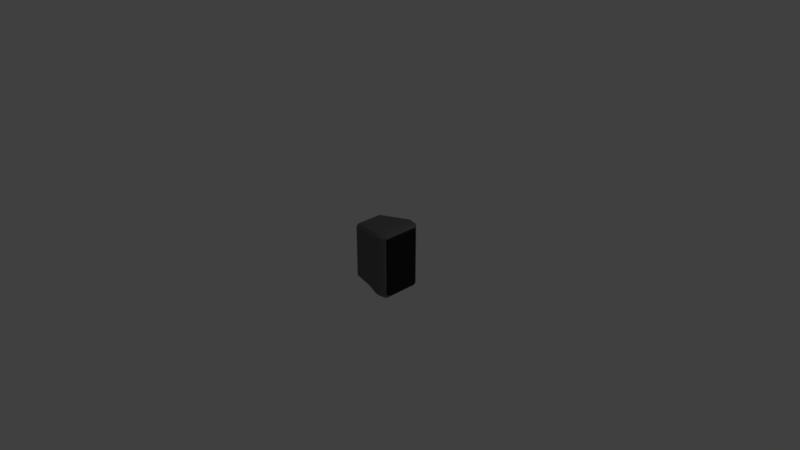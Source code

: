 # Source: luidspreker_gedraaid_R.blend  (saved by Blender 2.79.0; exported with 4.5.12 LTS)
import bpy
from mathutils import Matrix  # noqa: F401  (used for matrix-valued properties, if any)

bpy.ops.wm.read_factory_settings(use_empty=True)
scene = bpy.context.scene
scene.name = 'Scene'

# ---- collections
col_collection_1 = bpy.data.collections.new('Collection 1'); scene.collection.children.link(col_collection_1)

# ---- materials (node trees are filled in below, after node groups)
mat_material_013 = bpy.data.materials.new('Material.013')
mat_material_013.alpha_threshold = 0.0
mat_material_013.use_transparent_shadow = False
mat_material_013.diffuse_color = (0.06525, 0.06525, 0.06525, 1.0)
mat_material_013.roughness = 0.5
mat_material_014 = bpy.data.materials.new('Material.014')
mat_material_014.alpha_threshold = 0.0
mat_material_014.use_transparent_shadow = False
mat_material_014.diffuse_color = (0.01811, 0.01811, 0.01811, 1.0)
mat_material_014.roughness = 0.5
mat_material = bpy.data.materials.new('Material')
mat_material.alpha_threshold = 0.0
mat_material.use_transparent_shadow = False
mat_material.diffuse_color = (0.1448, 0.1448, 0.1448, 1.0)
mat_material.roughness = 0.5
mat_material.specular_intensity = 0.4564
mat_material.line_color = (0.0, 0.0, 0.0, 1.0)
mat_material_011 = bpy.data.materials.new('Material.011')
mat_material_011.alpha_threshold = 0.0
mat_material_011.use_transparent_shadow = False
mat_material_011.diffuse_color = (0.01961, 0.01961, 0.01961, 1.0)
mat_material_011.roughness = 0.5
mat_material_011.specular_intensity = 0.2819
mat_material_012 = bpy.data.materials.new('Material.012')
mat_material_012.alpha_threshold = 0.0
mat_material_012.use_transparent_shadow = False
mat_material_012.diffuse_color = (0.02451, 0.02451, 0.02451, 1.0)
mat_material_012.roughness = 0.5

# ---- material node trees

# ---- world
world_world = bpy.data.worlds.new('World'); scene.world = world_world
world_world.color = (0.05088, 0.05088, 0.05088)
world_world.use_sun_shadow = False
world_world.sun_shadow_jitter_overblur = 0.0
world_world.cycles.sampling_method = 'MANUAL'

# ---- cameras
cam_camera = bpy.data.cameras.new('Camera')
cam_camera.clip_end = 100.0
cam_camera.lens = 35.0
cam_camera.sensor_width = 32.0
cam_camera.sensor_height = 18.0
cam_camera.ortho_scale = 7.314
cam_camera.dof.focus_distance = 0.0
cam_camera.dof.aperture_fstop = 128.0

# ---- lights
light_lamp = bpy.data.lights.new('Lamp', 'POINT')
light_lamp.transmission_factor = 0.0
light_lamp.cutoff_distance = 30.0
light_lamp.energy = 100.0
light_lamp.shadow_buffer_clip_start = 1.001
light_lamp.shadow_soft_size = 0.1
light_lamp.shadow_maximum_resolution = 0.006
light_lamp.use_absolute_resolution = True

# ---- meshes
me_circle = bpy.data.meshes.new('Circle')
me_circle.from_pydata([(0.0, 0.0, 0.0), (0.0, 1.0, 0.0), (-0.1951, 0.9808, 0.0), (-0.3827, 0.9239, 0.0), (-0.5556, 0.8315, 0.0), (-0.7071, 0.7071, 0.0), (-0.8315, 0.5556, 0.0), (-0.9239, 0.3827, 0.0), (-0.9808, 0.1951, 0.0), (-1.0, 7.55e-08, 0.0), (-0.9808, -0.1951, 0.0), (-0.9239, -0.3827, 0.0), (-0.8315, -0.5556, 0.0), (-0.7071, -0.7071, 0.0), (-0.5556, -0.8315, 0.0), (-0.3827, -0.9239, 0.0), (-0.1951, -0.9808, 0.0), (3.258e-07, -1.0, 0.0), (0.1951, -0.9808, 0.0), (0.3827, -0.9239, 0.0), (0.5556, -0.8315, 0.0), (0.7071, -0.7071, 0.0), (0.8315, -0.5556, 0.0), (0.9239, -0.3827, 0.0), (0.9808, -0.1951, 0.0), (1.0, 9.656e-07, 0.0), (0.9808, 0.1951, 0.0), (0.9239, 0.3827, 0.0), (0.8315, 0.5556, 0.0), (0.7071, 0.7071, 0.0), (0.5556, 0.8315, 0.0), (0.3827, 0.9239, 0.0), (0.1951, 0.9808, 0.0), (-0.1951, 0.9808, -0.1393), (0.0, 1.0, -0.1393), (0.0, 0.0, -0.1393), (-0.3827, 0.9239, -0.1393), (-0.5556, 0.8315, -0.1393), (-0.7071, 0.7071, -0.1393), (-0.8315, 0.5556, -0.1393), (-0.9239, 0.3827, -0.1393), (-0.9808, 0.1951, -0.1393), (-1.0, 7.55e-08, -0.1393), (-0.9808, -0.1951, -0.1393), (-0.9239, -0.3827, -0.1393), (-0.8315, -0.5556, -0.1393), (-0.7071, -0.7071, -0.1393), (-0.5556, -0.8315, -0.1393), (-0.3827, -0.9239, -0.1393), (-0.1951, -0.9808, -0.1393), (3.258e-07, -1.0, -0.1393), (0.1951, -0.9808, -0.1393), (0.3827, -0.9239, -0.1393), (0.5556, -0.8315, -0.1393), (0.7071, -0.7071, -0.1393), (0.8315, -0.5556, -0.1393), (0.9239, -0.3827, -0.1393), (0.9808, -0.1951, -0.1393), (1.0, 9.656e-07, -0.1393), (0.9808, 0.1951, -0.1393), (0.9239, 0.3827, -0.1393), (0.8315, 0.5556, -0.1393), (0.7071, 0.7071, -0.1393), (0.5556, 0.8315, -0.1393), (0.3827, 0.9239, -0.1393), (0.1951, 0.9808, -0.1393)], [], [(0, 1, 2), (0, 2, 3), (0, 3, 4), (0, 4, 5), (0, 5, 6), (0, 6, 7), (0, 7, 8), (0, 8, 9), (0, 9, 10), (0, 10, 11), (0, 11, 12), (0, 12, 13), (0, 13, 14), (0, 14, 15), (0, 15, 16), (0, 16, 17), (0, 17, 18), (0, 18, 19), (0, 19, 20), (0, 20, 21), (0, 21, 22), (0, 22, 23), (0, 23, 24), (0, 24, 25), (0, 25, 26), (0, 26, 27), (0, 27, 28), (0, 28, 29), (0, 29, 30), (0, 30, 31), (0, 31, 32), (0, 32, 1), (35, 33, 34), (35, 36, 33), (35, 37, 36), (35, 38, 37), (35, 39, 38), (35, 40, 39), (35, 41, 40), (35, 42, 41), (35, 43, 42), (35, 44, 43), (35, 45, 44), (35, 46, 45), (35, 47, 46), (35, 48, 47), (35, 49, 48), (35, 50, 49), (35, 51, 50), (35, 52, 51), (35, 53, 52), (35, 54, 53), (35, 55, 54), (35, 56, 55), (35, 57, 56), (35, 58, 57), (35, 59, 58), (35, 60, 59), (35, 61, 60), (35, 62, 61), (35, 63, 62), (35, 64, 63), (35, 65, 64), (35, 34, 65), (32, 65, 34, 1), (12, 45, 46, 13), (19, 52, 53, 20), (26, 59, 60, 27), (6, 39, 40, 7), (13, 46, 47, 14), (20, 53, 54, 21), (27, 60, 61, 28), (7, 40, 41, 8), (1, 34, 33, 2), (14, 47, 48, 15), (21, 54, 55, 22), (28, 61, 62, 29), (8, 41, 42, 9), (15, 48, 49, 16), (22, 55, 56, 23), (2, 33, 36, 3), (29, 62, 63, 30), (9, 42, 43, 10), (16, 49, 50, 17), (23, 56, 57, 24), (3, 36, 37, 4), (30, 63, 64, 31), (10, 43, 44, 11), (17, 50, 51, 18), (24, 57, 58, 25), (4, 37, 38, 5), (31, 64, 65, 32), (11, 44, 45, 12), (18, 51, 52, 19), (25, 58, 59, 26), (5, 38, 39, 6)])
me_circle.materials.append(mat_material_013)
me_circle.use_remesh_preserve_volume = False
me_circle.use_remesh_preserve_attributes = False
me_circle.use_mirror_vertex_groups = False
me_circle.update()
me_cube_003 = bpy.data.meshes.new('Cube.003')
me_cube_003.from_pydata([(-1.0, -1.0, -1.0), (-1.0, -1.0, 1.808), (-1.0, 1.0, -1.0), (-1.0, 0.9778, 1.808), (1.0, -1.0, -1.0), (1.0, -1.0, 1.808), (1.0, 1.0, -1.0), (1.0, 0.9778, 1.808), (-1.0, 1.076, 1.0), (-1.0, 1.076, -1.0), (1.0, 1.076, -1.0), (1.0, 1.076, 1.0), (-1.0, 0.9778, 133.2), (1.0, 0.9778, 133.2), (-1.0, 1.076, 133.2), (1.0, 1.076, 133.2)], [], [(0, 1, 3, 2), (2, 3, 8, 9), (6, 7, 5, 4), (4, 5, 1, 0), (2, 6, 4, 0), (7, 3, 1, 5), (9, 8, 11, 10), (7, 6, 10, 11), (6, 2, 9, 10), (11, 8, 14, 15), (12, 13, 15, 14), (7, 11, 15, 13), (3, 7, 13, 12), (8, 3, 12, 14)])
me_cube_003.materials.append(mat_material_014)
me_cube_003.use_remesh_preserve_volume = False
me_cube_003.use_remesh_preserve_attributes = False
me_cube_003.use_mirror_vertex_groups = False
me_cube_003.update()
me_cube = bpy.data.meshes.new('Cube')
me_cube.from_pydata([(0.5862, 1.0, -1.06), (0.5862, -1.0, -1.06), (-0.7885, -0.6349, -0.9624), (-0.7885, 0.6349, -0.9624), (0.5862, 1.0, 1.224), (0.5862, -1.0, 1.224), (-0.7885, -0.6349, 1.038), (-0.7885, 0.6349, 1.038), (0.8533, 0.7497, -1.11), (0.8533, -0.7497, -1.11), (0.8533, 0.7497, 1.224), (0.8533, -0.7497, 1.224), (0.08021, 0.8656, -0.9624), (0.0755, -0.8644, -0.9615)], [], [(0, 1, 13, 12), (4, 7, 6, 5), (4, 5, 11, 10), (1, 5, 6, 2, 13), (2, 6, 7, 3), (4, 0, 12, 3, 7), (8, 10, 11, 9), (5, 1, 9, 11), (0, 4, 10, 8), (1, 0, 8, 9), (12, 13, 2, 3)])
me_cube.materials.append(mat_material)
me_cube.use_remesh_preserve_volume = False
me_cube.use_remesh_preserve_attributes = False
me_cube.use_mirror_vertex_groups = False
me_cube.update()
me_cube_002 = bpy.data.meshes.new('Cube.002')
me_cube_002.from_pydata([(0.5862, 1.0, -1.224), (0.5862, -1.0, -1.224), (0.5862, 1.0, 1.224), (0.5862, -1.0, 1.224), (0.8533, 0.7497, -1.224), (0.8533, -0.7497, -1.224), (0.8533, 0.7497, 1.224), (0.8533, -0.7497, 1.224)], [], [(2, 3, 7, 6), (4, 6, 7, 5), (3, 1, 5, 7), (0, 2, 6, 4), (1, 0, 4, 5)])
_uv = me_cube_002.uv_layers.new(name='UVMap')
_uv.uv.foreach_set('vector', [0.0, 0.0, 1.0, 0.0, 1.0, 1.0, 0.0, 1.0, 0.0, 0.0, 1.0, 0.0, 1.0, 1.0, 0.0, 1.0, 0.0, 0.0, 1.0, 0.0, 1.0, 1.0, 0.0, 1.0, 0.0, 0.0, 1.0, 0.0, 1.0, 1.0, 0.0, 1.0, 0.0, 0.0, 1.0, 0.0, 1.0, 1.0, 0.0, 1.0])
me_cube_002.materials.append(mat_material_011)
me_cube_002.use_remesh_preserve_volume = False
me_cube_002.use_remesh_preserve_attributes = False
me_cube_002.use_mirror_vertex_groups = False
me_cube_002.update()
me_circle_001 = bpy.data.meshes.new('Circle.001')
me_circle_001.from_pydata([(0.0, 0.0, 0.0), (0.0, 1.0, 0.0), (-0.1951, 0.9808, 0.0), (-0.3827, 0.9239, 0.0), (-0.5556, 0.8315, 0.0), (-0.7071, 0.7071, 0.0), (-0.8315, 0.5556, 0.0), (-0.9239, 0.3827, 0.0), (-0.9808, 0.1951, 0.0), (-1.0, 7.55e-08, 0.0), (-0.9808, -0.1951, 0.0), (-0.9239, -0.3827, 0.0), (-0.8315, -0.5556, 0.0), (-0.7071, -0.7071, 0.0), (-0.5556, -0.8315, 0.0), (-0.3827, -0.9239, 0.0), (-0.1951, -0.9808, 0.0), (3.258e-07, -1.0, 0.0), (0.1951, -0.9808, 0.0), (0.3827, -0.9239, 0.0), (0.5556, -0.8315, 0.0), (0.7071, -0.7071, 0.0), (0.8315, -0.5556, 0.0), (0.9239, -0.3827, 0.0), (0.9808, -0.1951, 0.0), (1.0, 9.656e-07, 0.0), (0.9808, 0.1951, 0.0), (0.9239, 0.3827, 0.0), (0.8315, 0.5556, 0.0), (0.7071, 0.7071, 0.0), (0.5556, 0.8315, 0.0), (0.3827, 0.9239, 0.0), (0.1951, 0.9808, 0.0), (-0.1951, 0.9808, -0.1393), (0.0, 1.0, -0.1393), (0.0, 0.0, -0.1393), (-0.3827, 0.9239, -0.1393), (-0.5556, 0.8315, -0.1393), (-0.7071, 0.7071, -0.1393), (-0.8315, 0.5556, -0.1393), (-0.9239, 0.3827, -0.1393), (-0.9808, 0.1951, -0.1393), (-1.0, 7.55e-08, -0.1393), (-0.9808, -0.1951, -0.1393), (-0.9239, -0.3827, -0.1393), (-0.8315, -0.5556, -0.1393), (-0.7071, -0.7071, -0.1393), (-0.5556, -0.8315, -0.1393), (-0.3827, -0.9239, -0.1393), (-0.1951, -0.9808, -0.1393), (3.258e-07, -1.0, -0.1393), (0.1951, -0.9808, -0.1393), (0.3827, -0.9239, -0.1393), (0.5556, -0.8315, -0.1393), (0.7071, -0.7071, -0.1393), (0.8315, -0.5556, -0.1393), (0.9239, -0.3827, -0.1393), (0.9808, -0.1951, -0.1393), (1.0, 9.656e-07, -0.1393), (0.9808, 0.1951, -0.1393), (0.9239, 0.3827, -0.1393), (0.8315, 0.5556, -0.1393), (0.7071, 0.7071, -0.1393), (0.5556, 0.8315, -0.1393), (0.3827, 0.9239, -0.1393), (0.1951, 0.9808, -0.1393)], [], [(0, 1, 2), (0, 2, 3), (0, 3, 4), (0, 4, 5), (0, 5, 6), (0, 6, 7), (0, 7, 8), (0, 8, 9), (0, 9, 10), (0, 10, 11), (0, 11, 12), (0, 12, 13), (0, 13, 14), (0, 14, 15), (0, 15, 16), (0, 16, 17), (0, 17, 18), (0, 18, 19), (0, 19, 20), (0, 20, 21), (0, 21, 22), (0, 22, 23), (0, 23, 24), (0, 24, 25), (0, 25, 26), (0, 26, 27), (0, 27, 28), (0, 28, 29), (0, 29, 30), (0, 30, 31), (0, 31, 32), (0, 32, 1), (35, 33, 34), (35, 36, 33), (35, 37, 36), (35, 38, 37), (35, 39, 38), (35, 40, 39), (35, 41, 40), (35, 42, 41), (35, 43, 42), (35, 44, 43), (35, 45, 44), (35, 46, 45), (35, 47, 46), (35, 48, 47), (35, 49, 48), (35, 50, 49), (35, 51, 50), (35, 52, 51), (35, 53, 52), (35, 54, 53), (35, 55, 54), (35, 56, 55), (35, 57, 56), (35, 58, 57), (35, 59, 58), (35, 60, 59), (35, 61, 60), (35, 62, 61), (35, 63, 62), (35, 64, 63), (35, 65, 64), (35, 34, 65), (32, 65, 34, 1), (12, 45, 46, 13), (19, 52, 53, 20), (26, 59, 60, 27), (6, 39, 40, 7), (13, 46, 47, 14), (20, 53, 54, 21), (27, 60, 61, 28), (7, 40, 41, 8), (1, 34, 33, 2), (14, 47, 48, 15), (21, 54, 55, 22), (28, 61, 62, 29), (8, 41, 42, 9), (15, 48, 49, 16), (22, 55, 56, 23), (2, 33, 36, 3), (29, 62, 63, 30), (9, 42, 43, 10), (16, 49, 50, 17), (23, 56, 57, 24), (3, 36, 37, 4), (30, 63, 64, 31), (10, 43, 44, 11), (17, 50, 51, 18), (24, 57, 58, 25), (4, 37, 38, 5), (31, 64, 65, 32), (11, 44, 45, 12), (18, 51, 52, 19), (25, 58, 59, 26), (5, 38, 39, 6)])
me_circle_001.materials.append(mat_material_012)
me_circle_001.use_remesh_preserve_volume = False
me_circle_001.use_remesh_preserve_attributes = False
me_circle_001.use_mirror_vertex_groups = False
me_circle_001.update()

# ---- objects
ob_circle = bpy.data.objects.new('Circle', me_circle)
ob_cube_002 = bpy.data.objects.new('Cube.002', me_cube_003)
ob_cube = bpy.data.objects.new('Cube', me_cube)
ob_lamp = bpy.data.objects.new('Lamp', light_lamp)
ob_camera = bpy.data.objects.new('Camera', cam_camera)
ob_cube_001 = bpy.data.objects.new('Cube.001', me_cube_002)
ob_circle_001 = bpy.data.objects.new('Circle.001', me_circle_001)

# ---- transforms, parenting, visibility, modifiers, constraints
ob_circle.location = (0.0, 0.1549, -0.3748)
ob_circle.scale = (0.07975, 0.07975, 0.07975)
ob_circle.lineart.crease_threshold = 0.0
ob_cube_002.location = (0.0, 0.3132, -0.382)
ob_cube_002.scale = (0.06495, 0.1213, 0.003494)
ob_cube_002.lineart.crease_threshold = 0.0
ob_cube.location = (0.1422, 0.1266, 0.0)
ob_cube.rotation_euler = (0.0, -0.0, -2.384e-07)
ob_cube.scale = (0.3992, 0.3275, 0.3879)
ob_cube.lock_rotations_4d = False
ob_cube.empty_display_type = 'ARROWS'
ob_cube.lineart.crease_threshold = 0.0
_m = ob_cube.modifiers.new('Bevel', 'BEVEL')
_m.limit_method = 'NONE'
_m.spread = 0.0
ob_lamp.location = (4.076, 1.005, 5.904)
ob_lamp.rotation_euler = (0.6503, 0.05522, 1.866)
ob_lamp.lock_rotations_4d = False
ob_lamp.empty_display_type = 'ARROWS'
ob_lamp.color = (0.0, 0.0, 0.0, 0.0)
ob_lamp.lineart.crease_threshold = 0.0
ob_camera.location = (7.481, -6.508, 5.344)
ob_camera.rotation_euler = (1.109, 0.0, 0.8149)
ob_camera.lock_rotations_4d = False
ob_camera.empty_display_type = 'ARROWS'
ob_camera.color = (0.0, 0.0, 0.0, 0.0)
ob_camera.display_type = 'WIRE'
ob_camera.lineart.crease_threshold = 0.0
ob_cube_001.location = (0.2188, 0.1266, 0.02444)
ob_cube_001.rotation_euler = (0.0, -0.0, -2.384e-07)
ob_cube_001.scale = (0.3344, 0.2903, 0.3456)
ob_cube_001.lock_rotations_4d = False
ob_cube_001.empty_display_type = 'ARROWS'
ob_cube_001.lineart.crease_threshold = 0.0
_m = ob_cube_001.modifiers.new('Bevel', 'BEVEL')
_m.limit_method = 'NONE'
_m.spread = 0.0
ob_circle_001.location = (0.0, 0.1549, -0.3828)
ob_circle_001.scale = (0.06149, 0.06149, 0.06149)
ob_circle_001.lineart.crease_threshold = 0.0

# ---- collection membership
col_collection_1.objects.link(ob_circle)
col_collection_1.objects.link(ob_cube_002)
col_collection_1.objects.link(ob_cube)
col_collection_1.objects.link(ob_lamp)
col_collection_1.objects.link(ob_camera)
col_collection_1.objects.link(ob_cube_001)
col_collection_1.objects.link(ob_circle_001)

# ---- scene / render settings (as saved in the file)
scene.camera = ob_camera
scene.frame_start = 1; scene.frame_end = 250; scene.frame_set(0)
scene.render.engine = 'BLENDER_EEVEE_NEXT'
scene.render.resolution_percentage = 50
scene.render.dither_intensity = 0.0
scene.cycles.use_denoising = False
scene.cycles.samples = 128
scene.cycles.sampling_pattern = 'TABULATED_SOBOL'
scene.cycles.use_adaptive_sampling = False
scene.cycles.use_light_tree = False
scene.cycles.blur_glossy = 0.0
scene.cycles.sample_clamp_indirect = 0.0
scene.view_settings.view_transform = 'Standard'
bpy.context.view_layer.update()
